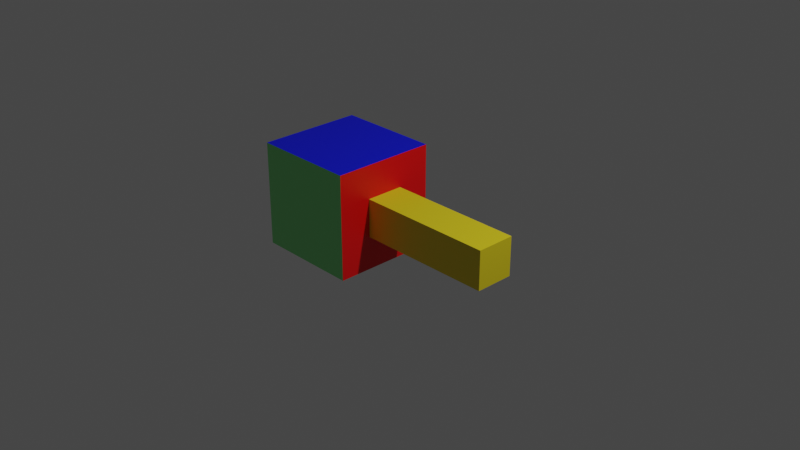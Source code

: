 # Source: cube.blend  (saved by Blender 2.82.7; exported with 4.5.12 LTS)
import bpy
from mathutils import Matrix  # noqa: F401  (used for matrix-valued properties, if any)

bpy.ops.wm.read_factory_settings(use_empty=True)
scene = bpy.context.scene
scene.name = 'Scene'

# ---- collections
col_collection = bpy.data.collections.new('Collection'); scene.collection.children.link(col_collection)

# ---- materials (node trees are filled in below, after node groups)
mat_material_001 = bpy.data.materials.new('Material.001')
mat_material_001.use_transparent_shadow = False
mat_material = bpy.data.materials.new('Material')
mat_material.alpha_threshold = 0.0
mat_material.use_transparent_shadow = False
mat_material.line_color = (0.0, 0.0, 0.0, 1.0)
mat_x1 = bpy.data.materials.new('X1')
mat_x1.use_transparent_shadow = False
mat_x_1 = bpy.data.materials.new('X-1')
mat_x_1.use_transparent_shadow = False
mat_y_1 = bpy.data.materials.new('Y-1')
mat_y_1.use_transparent_shadow = False
mat_y1 = bpy.data.materials.new('Y1')
mat_y1.use_transparent_shadow = False
mat_z1 = bpy.data.materials.new('Z1')
mat_z1.use_transparent_shadow = False
mat_z_1 = bpy.data.materials.new('Z-1')
mat_z_1.use_transparent_shadow = False

# ---- material node trees
mat_material_001.use_nodes = True; mat_material_001.node_tree.nodes.clear()
_N = mat_material_001.node_tree.nodes; _L = mat_material_001.node_tree.links
n0 = _N.new('ShaderNodeOutputMaterial'); n0.name = 'Material Output'; n0.location = (300, 300)
n1 = _N.new('ShaderNodeBsdfPrincipled'); n1.name = 'Principled BSDF'; n1.location = (10, 300)
n1.distribution = 'GGX'
n1.subsurface_method = 'BURLEY'
n1.inputs[0].default_value = (0.8, 0.6422, 0.01184, 1.0)
n1.inputs[3].default_value = 1.45
n1.inputs[27].default_value = (0.0, 0.0, 0.0, 1.0)
n1.inputs[28].default_value = 1.0
_L.new(n1.outputs[0], n0.inputs[0])
n0.is_active_output = True
mat_material.use_nodes = True; mat_material.node_tree.nodes.clear()
_N = mat_material.node_tree.nodes; _L = mat_material.node_tree.links
n0 = _N.new('ShaderNodeOutputMaterial'); n0.name = 'Material Output'; n0.location = (300, 300)
n1 = _N.new('ShaderNodeBsdfPrincipled'); n1.name = 'Principled BSDF'; n1.location = (10, 300)
n1.distribution = 'GGX'
n1.subsurface_method = 'BURLEY'
n1.inputs[2].default_value = 0.4
n1.inputs[3].default_value = 1.45
n1.inputs[27].default_value = (0.0, 0.0, 0.0, 1.0)
n1.inputs[28].default_value = 1.0
_L.new(n1.outputs[0], n0.inputs[0])
n0.is_active_output = True
mat_x1.use_nodes = True; mat_x1.node_tree.nodes.clear()
_N = mat_x1.node_tree.nodes; _L = mat_x1.node_tree.links
n0 = _N.new('ShaderNodeOutputMaterial'); n0.name = 'Material Output'; n0.location = (300, 300)
n1 = _N.new('ShaderNodeBsdfPrincipled'); n1.name = 'Principled BSDF'; n1.location = (10, 300)
n1.distribution = 'GGX'
n1.subsurface_method = 'BURLEY'
n1.inputs[0].default_value = (0.8, 0.0, 0.0006835, 1.0)
n1.inputs[3].default_value = 1.45
n1.inputs[27].default_value = (0.0, 0.0, 0.0, 1.0)
n1.inputs[28].default_value = 1.0
_L.new(n1.outputs[0], n0.inputs[0])
n0.is_active_output = True
mat_x_1.use_nodes = True; mat_x_1.node_tree.nodes.clear()
_N = mat_x_1.node_tree.nodes; _L = mat_x_1.node_tree.links
n0 = _N.new('ShaderNodeOutputMaterial'); n0.name = 'Material Output'; n0.location = (300, 300)
n1 = _N.new('ShaderNodeBsdfPrincipled'); n1.name = 'Principled BSDF'; n1.location = (10, 300)
n1.distribution = 'GGX'
n1.subsurface_method = 'BURLEY'
n1.inputs[0].default_value = (1.0, 0.1236, 0.1323, 1.0)
n1.inputs[3].default_value = 1.45
n1.inputs[27].default_value = (0.0, 0.0, 0.0, 1.0)
n1.inputs[28].default_value = 1.0
_L.new(n1.outputs[0], n0.inputs[0])
n0.is_active_output = True
mat_y_1.use_nodes = True; mat_y_1.node_tree.nodes.clear()
_N = mat_y_1.node_tree.nodes; _L = mat_y_1.node_tree.links
n0 = _N.new('ShaderNodeOutputMaterial'); n0.name = 'Material Output'; n0.location = (300, 300)
n1 = _N.new('ShaderNodeBsdfPrincipled'); n1.name = 'Principled BSDF'; n1.location = (10, 300)
n1.distribution = 'GGX'
n1.subsurface_method = 'BURLEY'
n1.inputs[0].default_value = (0.2438, 0.8, 0.2641, 1.0)
n1.inputs[3].default_value = 1.45
n1.inputs[27].default_value = (0.0, 0.0, 0.0, 1.0)
n1.inputs[28].default_value = 1.0
_L.new(n1.outputs[0], n0.inputs[0])
n0.is_active_output = True
mat_y1.use_nodes = True; mat_y1.node_tree.nodes.clear()
_N = mat_y1.node_tree.nodes; _L = mat_y1.node_tree.links
n0 = _N.new('ShaderNodeOutputMaterial'); n0.name = 'Material Output'; n0.location = (300, 300)
n1 = _N.new('ShaderNodeBsdfPrincipled'); n1.name = 'Principled BSDF'; n1.location = (10, 300)
n1.distribution = 'GGX'
n1.subsurface_method = 'BURLEY'
n1.inputs[0].default_value = (0.005495, 0.3506, 0.0, 1.0)
n1.inputs[3].default_value = 1.45
n1.inputs[27].default_value = (0.0, 0.0, 0.0, 1.0)
n1.inputs[28].default_value = 1.0
_L.new(n1.outputs[0], n0.inputs[0])
n0.is_active_output = True
mat_z1.use_nodes = True; mat_z1.node_tree.nodes.clear()
_N = mat_z1.node_tree.nodes; _L = mat_z1.node_tree.links
n0 = _N.new('ShaderNodeOutputMaterial'); n0.name = 'Material Output'; n0.location = (300, 300)
n1 = _N.new('ShaderNodeBsdfPrincipled'); n1.name = 'Principled BSDF'; n1.location = (10, 300)
n1.distribution = 'GGX'
n1.subsurface_method = 'BURLEY'
n1.inputs[0].default_value = (0.0, 0.004299, 0.7106, 1.0)
n1.inputs[3].default_value = 1.45
n1.inputs[27].default_value = (0.0, 0.0, 0.0, 1.0)
n1.inputs[28].default_value = 1.0
_L.new(n1.outputs[0], n0.inputs[0])
n0.is_active_output = True
mat_z_1.use_nodes = True; mat_z_1.node_tree.nodes.clear()
_N = mat_z_1.node_tree.nodes; _L = mat_z_1.node_tree.links
n0 = _N.new('ShaderNodeOutputMaterial'); n0.name = 'Material Output'; n0.location = (300, 300)
n1 = _N.new('ShaderNodeBsdfPrincipled'); n1.name = 'Principled BSDF'; n1.location = (10, 300)
n1.distribution = 'GGX'
n1.subsurface_method = 'BURLEY'
n1.inputs[0].default_value = (0.1284, 0.2348, 0.8, 1.0)
n1.inputs[3].default_value = 1.45
n1.inputs[27].default_value = (0.0, 0.0, 0.0, 1.0)
n1.inputs[28].default_value = 1.0
_L.new(n1.outputs[0], n0.inputs[0])
n0.is_active_output = True

# ---- world
world_world = bpy.data.worlds.new('World'); scene.world = world_world
world_world.use_nodes = True; world_world.node_tree.nodes.clear()
_N = world_world.node_tree.nodes; _L = world_world.node_tree.links
n0 = _N.new('ShaderNodeOutputWorld'); n0.name = 'World Output'; n0.location = (300, 300)
n1 = _N.new('ShaderNodeBackground'); n1.name = 'Background'; n1.location = (10, 300)
n1.inputs[0].default_value = (0.05088, 0.05088, 0.05088, 1.0)
_L.new(n1.outputs[0], n0.inputs[0])
n0.is_active_output = True
world_world.color = (0.05088, 0.05088, 0.05088)
world_world.use_sun_shadow = False
world_world.sun_shadow_jitter_overblur = 0.0

# ---- cameras
cam_camera = bpy.data.cameras.new('Camera')
cam_camera.clip_end = 100.0
cam_camera.ortho_scale = 7.314

# ---- lights
light_light = bpy.data.lights.new('Light', 'POINT')
light_light.transmission_factor = 0.0
light_light.energy = 1000.0
light_light.shadow_soft_size = 0.1
light_light.shadow_maximum_resolution = 0.006
light_light.use_absolute_resolution = True

# ---- meshes
me_cube_001 = bpy.data.meshes.new('Cube.001')
me_cube_001.from_pydata([(-1.0, -1.0, -1.0), (-1.0, -1.0, 1.0), (-1.0, 1.0, -1.0), (-1.0, 1.0, 1.0), (6.137, -1.0, -1.0), (6.137, -1.0, 1.0), (6.137, 1.0, -1.0), (6.137, 1.0, 1.0), (-1.0, 2.731, 2.731), (-1.0, 2.731, -2.731), (-1.0, -2.731, 2.731), (-1.0, -2.731, -2.731), (-6.461, 2.731, 2.731), (-6.461, 2.731, -2.731), (-6.461, -2.731, 2.731), (-6.461, -2.731, -2.731)], [], [(0, 1, 3, 2), (2, 3, 7, 6), (6, 7, 5, 4), (4, 5, 1, 0), (2, 6, 4, 0), (7, 3, 1, 5), (8, 12, 14, 10), (11, 10, 14, 15), (15, 14, 12, 13), (13, 9, 11, 15), (9, 8, 10, 11), (13, 12, 8, 9)])
me_cube_001.polygons.foreach_set('material_index', [0, 0, 0, 0, 0, 0, 6, 4, 3, 7, 2, 5])
_uv = me_cube_001.uv_layers.new(name='UVMap')
_uv.uv.foreach_set('vector', [0.375, 0.0, 0.625, 0.0, 0.625, 0.25, 0.375, 0.25, 0.375, 0.25, 0.625, 0.25, 0.625, 0.5, 0.375, 0.5, 0.375, 0.5, 0.625, 0.5, 0.625, 0.75, 0.375, 0.75, 0.375, 0.75, 0.625, 0.75, 0.625, 1.0, 0.375, 1.0, 0.125, 0.5, 0.375, 0.5, 0.375, 0.75, 0.125, 0.75, 0.625, 0.5, 0.875, 0.5, 0.875, 0.75, 0.625, 0.75, 0.625, 0.5, 0.875, 0.5, 0.875, 0.75, 0.625, 0.75, 0.375, 0.75, 0.625, 0.75, 0.625, 1.0, 0.375, 1.0, 0.375, 0.0, 0.625, 0.0, 0.625, 0.25, 0.375, 0.25, 0.125, 0.5, 0.375, 0.5, 0.375, 0.75, 0.125, 0.75, 0.375, 0.5, 0.625, 0.5, 0.625, 0.75, 0.375, 0.75, 0.375, 0.25, 0.625, 0.25, 0.625, 0.5, 0.375, 0.5])
me_cube_001.materials.append(mat_material_001)
me_cube_001.materials.append(mat_material)
me_cube_001.materials.append(mat_x1)
me_cube_001.materials.append(mat_x_1)
me_cube_001.materials.append(mat_y_1)
me_cube_001.materials.append(mat_y1)
me_cube_001.materials.append(mat_z1)
me_cube_001.materials.append(mat_z_1)
me_cube_001.use_remesh_fix_poles = True
me_cube_001.use_remesh_preserve_attributes = False
me_cube_001.use_mirror_vertex_groups = False
me_cube_001.update()

# ---- objects
ob_light = bpy.data.objects.new('Light', light_light)
ob_camera = bpy.data.objects.new('Camera', cam_camera)
ob_cube_001 = bpy.data.objects.new('Cube.001', me_cube_001)

# ---- transforms, parenting, visibility, modifiers, constraints
ob_light.location = (4.076, 1.005, 5.904)
ob_light.rotation_euler = (0.6503, 0.05522, 1.866)
ob_light.lock_rotations_4d = False
ob_light.empty_display_type = 'ARROWS'
ob_light.color = (0.0, 0.0, 0.0, 0.0)
ob_light.lineart.crease_threshold = 0.0
ob_camera.location = (7.359, -6.926, 4.958)
ob_camera.rotation_euler = (1.109, 0.0, 0.8149)
ob_camera.lock_rotations_4d = False
ob_camera.empty_display_type = 'ARROWS'
ob_camera.color = (0.0, 0.0, 0.0, 0.0)
ob_camera.display_type = 'WIRE'
ob_camera.lineart.crease_threshold = 0.0
ob_cube_001.location = (0.0, 0.0, 0.0)
ob_cube_001.scale = (0.2138, 0.2138, 0.2138)
ob_cube_001.lineart.crease_threshold = 0.0

# ---- collection membership
col_collection.objects.link(ob_light)
col_collection.objects.link(ob_camera)
col_collection.objects.link(ob_cube_001)

# ---- scene / render settings (as saved in the file)
scene.camera = ob_camera
scene.frame_start = 1; scene.frame_end = 250; scene.frame_set(1)
scene.render.engine = 'BLENDER_EEVEE_NEXT'
scene.cycles.use_denoising = False
scene.cycles.samples = 128
scene.cycles.sampling_pattern = 'TABULATED_SOBOL'
scene.cycles.use_adaptive_sampling = False
scene.cycles.use_light_tree = False
scene.view_settings.view_transform = 'Filmic'
bpy.context.view_layer.update()
